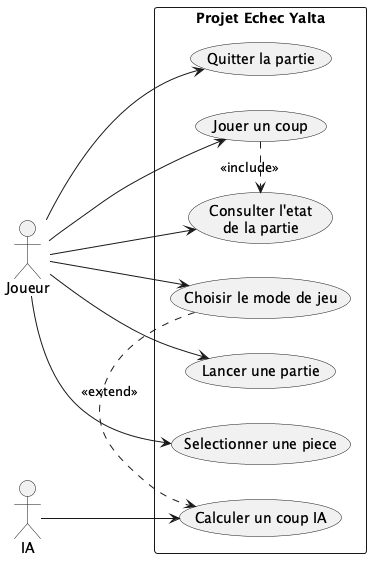

The diagram above was rendered by PlantUML. Its source (embedded in the PNG):
@startuml
left to right direction
skinparam packageStyle rectangle

actor Joueur
actor IA

rectangle "Projet Echec Yalta" {
  usecase "Lancer une partie" as UC1
  usecase "Choisir le mode de jeu" as UC2
  usecase "Selectionner une piece" as UC3
  usecase "Jouer un coup" as UC4
  usecase "Consulter l'etat\nde la partie" as UC5
  usecase "Quitter la partie" as UC6
  usecase "Calculer un coup IA" as UC7
}

Joueur --> UC1
Joueur --> UC2
Joueur --> UC3
Joueur --> UC4
Joueur --> UC5
Joueur --> UC6

IA --> UC7

UC4 .> UC5 : <<include>>
UC2 .> UC7 : <<extend>>
@enduml